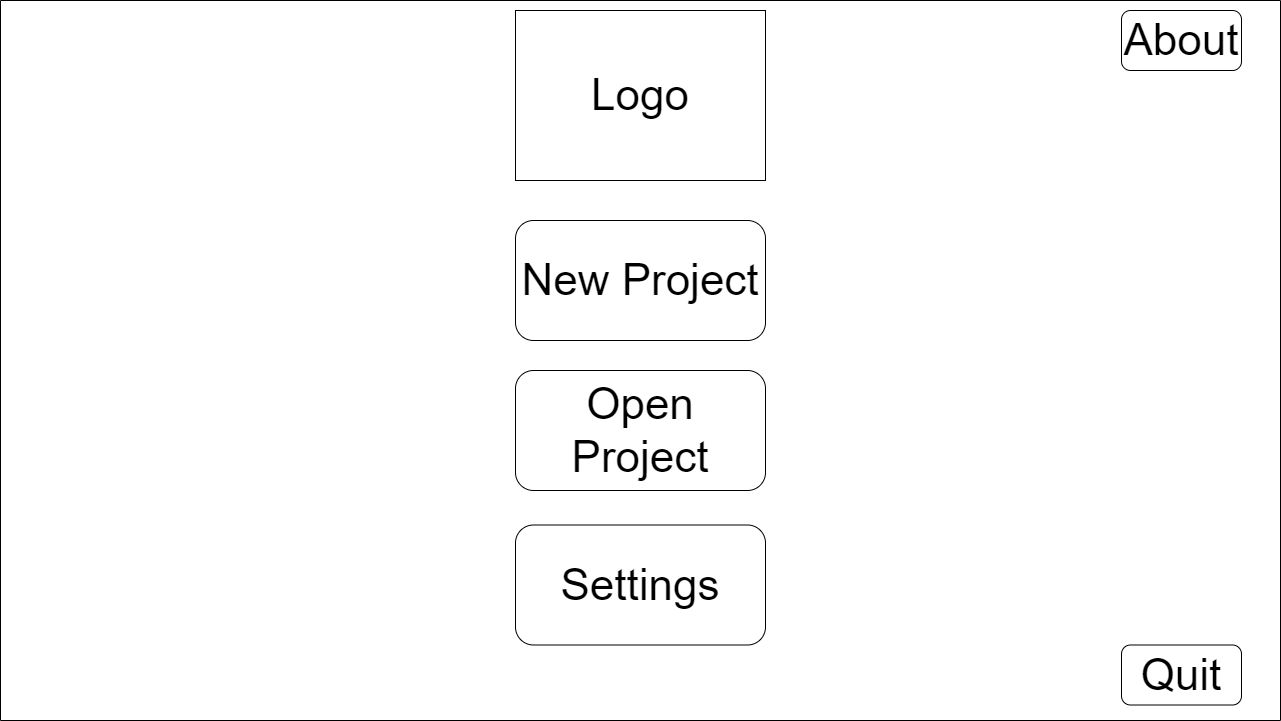

The diagram above was exported from draw.io. Its source (the exported page's mxGraphModel, read from the mxfile embedded in the PNG):
<mxGraphModel dx="1102" dy="905" grid="1" gridSize="10" guides="1" tooltips="1" connect="1" arrows="1" fold="1" page="1" pageScale="1" pageWidth="827" pageHeight="1169" math="0" shadow="0">
  <root>
    <mxCell id="ByZqfT-NYa6IWPlVlSL2-0" />
    <mxCell id="ByZqfT-NYa6IWPlVlSL2-1" parent="ByZqfT-NYa6IWPlVlSL2-0" />
    <mxCell id="ByZqfT-NYa6IWPlVlSL2-4" value="" style="swimlane;startSize=0;fontSize=44;" parent="ByZqfT-NYa6IWPlVlSL2-1" vertex="1">
      <mxGeometry width="1280" height="720" as="geometry">
        <mxRectangle width="50" height="40" as="alternateBounds" />
      </mxGeometry>
    </mxCell>
    <mxCell id="ByZqfT-NYa6IWPlVlSL2-6" value="New Project" style="rounded=1;whiteSpace=wrap;html=1;fontSize=44;" parent="ByZqfT-NYa6IWPlVlSL2-4" vertex="1">
      <mxGeometry x="515" y="220" width="250" height="120" as="geometry" />
    </mxCell>
    <mxCell id="ByZqfT-NYa6IWPlVlSL2-7" value="Open Project" style="rounded=1;whiteSpace=wrap;html=1;fontSize=44;" parent="ByZqfT-NYa6IWPlVlSL2-4" vertex="1">
      <mxGeometry x="515" y="370" width="250" height="120" as="geometry" />
    </mxCell>
    <mxCell id="ByZqfT-NYa6IWPlVlSL2-8" value="Settings" style="rounded=1;whiteSpace=wrap;html=1;fontSize=44;" parent="ByZqfT-NYa6IWPlVlSL2-4" vertex="1">
      <mxGeometry x="515" y="524.5" width="250" height="120" as="geometry" />
    </mxCell>
    <mxCell id="ByZqfT-NYa6IWPlVlSL2-9" value="Quit" style="rounded=1;whiteSpace=wrap;html=1;fontSize=44;" parent="ByZqfT-NYa6IWPlVlSL2-4" vertex="1">
      <mxGeometry x="1121" y="644.5" width="120" height="60" as="geometry" />
    </mxCell>
    <mxCell id="ByZqfT-NYa6IWPlVlSL2-10" value="Logo" style="rounded=0;whiteSpace=wrap;html=1;fontSize=44;" parent="ByZqfT-NYa6IWPlVlSL2-4" vertex="1">
      <mxGeometry x="515" y="10" width="250" height="170" as="geometry" />
    </mxCell>
    <mxCell id="ByZqfT-NYa6IWPlVlSL2-11" value="About" style="rounded=1;whiteSpace=wrap;html=1;fontSize=44;" parent="ByZqfT-NYa6IWPlVlSL2-4" vertex="1">
      <mxGeometry x="1121" y="10" width="120" height="60" as="geometry" />
    </mxCell>
  </root>
</mxGraphModel>